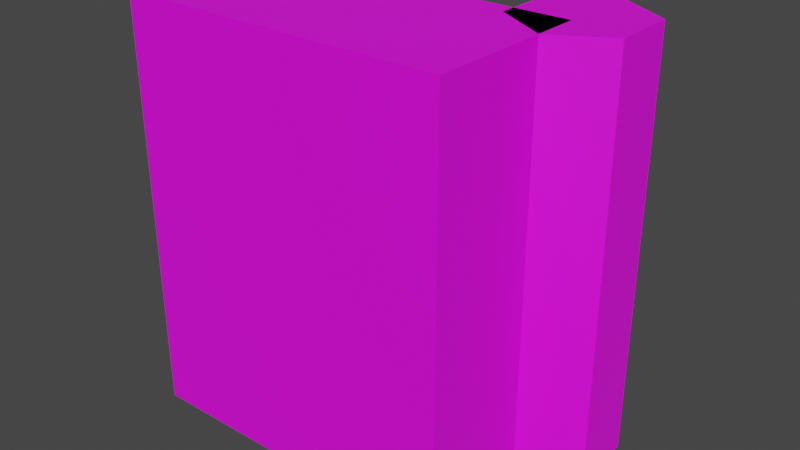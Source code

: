 # Source: Wall_3.blend  (saved by Blender 5.1.29; exported with 4.5.12 LTS)
import bpy
from mathutils import Matrix  # noqa: F401  (used for matrix-valued properties, if any)

bpy.ops.wm.read_factory_settings(use_empty=True)
scene = bpy.context.scene
scene.name = 'Scene'

# ---- collections
col_collection = bpy.data.collections.new('Collection'); scene.collection.children.link(col_collection)

# ---- images (referenced by path relative to the original .blend; pixels are not part of the script)
import os
ASSET_DIR = os.environ.get("B2B_ASSET_DIR", "")  # directory of the original .blend (textures are referenced by path, not embedded)
HERE = os.path.dirname(os.path.abspath(__file__))  # packed textures are extracted next to this script under _unpacked/

def load_image(name, relpath, width, height, colorspace="sRGB"):
    """Load a texture the original file referenced (path relative to the .blend, or extracted next to this script)."""
    p = next((c for c in (os.path.join(HERE, relpath), os.path.join(ASSET_DIR, relpath)) if relpath and os.path.exists(c)), "")
    if p:
        img = bpy.data.images.load(p, check_existing=True)
        img.name = name
    else:  # same state as the original file: an image datablock whose file is absent (Cycles renders it pink)
        img = bpy.data.images.new(name, width, height)
        img.source = "FILE"
        img.filepath = "//" + (relpath or name)
    img.colorspace_settings.name = colorspace
    return img
img_texture = load_image('Texture', 'Textures/Texture.png', 1024, 1024, 'sRGB')
img_struct = load_image('Struct', 'Textures/Struct.png', 1024, 1024, 'sRGB')

# ---- materials (node trees are filled in below, after node groups)
mat_cube_material = bpy.data.materials.new('Cube Material')
mat_cylinder_material = bpy.data.materials.new('Cylinder Material')

# ---- material node trees
mat_cube_material.use_nodes = True; mat_cube_material.node_tree.nodes.clear()
_N = mat_cube_material.node_tree.nodes; _L = mat_cube_material.node_tree.links
n0 = _N.new('ShaderNodeBsdfPrincipled'); n0.name = 'Principled BSDF'; n0.location = (-200, 100)
n1 = _N.new('ShaderNodeOutputMaterial'); n1.name = 'Material Output'; n1.location = (200, 100)
n2 = _N.new('ShaderNodeTexImage'); n2.name = 'Image Texture'; n2.location = (-680, 100)
n2.image = img_texture
n2.interpolation = 'Closest'
_L.new(n0.outputs[0], n1.inputs[0])
_L.new(n2.outputs[0], n0.inputs[0])
_L.new(n2.outputs[1], n0.inputs[4])
n1.is_active_output = True
mat_cylinder_material.use_nodes = True; mat_cylinder_material.node_tree.nodes.clear()
_N = mat_cylinder_material.node_tree.nodes; _L = mat_cylinder_material.node_tree.links
n0 = _N.new('ShaderNodeBsdfPrincipled'); n0.name = 'Principled BSDF'; n0.location = (-200, 100)
n1 = _N.new('ShaderNodeOutputMaterial'); n1.name = 'Material Output'; n1.location = (200, 100)
n2 = _N.new('ShaderNodeTexImage'); n2.name = 'Image Texture'; n2.location = (-680, 100)
n2.image = img_struct
n2.interpolation = 'Closest'
_L.new(n0.outputs[0], n1.inputs[0])
_L.new(n2.outputs[0], n0.inputs[0])
_L.new(n2.outputs[1], n0.inputs[4])
n1.is_active_output = True

# ---- world
world_world = bpy.data.worlds.new('World'); scene.world = world_world
world_world.use_nodes = True; world_world.node_tree.nodes.clear()
_N = world_world.node_tree.nodes; _L = world_world.node_tree.links
n0 = _N.new('ShaderNodeOutputWorld'); n0.name = 'World Output'; n0.location = (300, 300)
n1 = _N.new('ShaderNodeBackground'); n1.name = 'Background'; n1.location = (10, 300)
n1.inputs[0].default_value = (0.05088, 0.05088, 0.05088, 1.0)
_L.new(n1.outputs[0], n0.inputs[0])
n0.is_active_output = True
world_world.color = (0.05088, 0.05088, 0.05088)
world_world.use_sun_shadow = False
world_world.sun_shadow_jitter_overblur = 0.0

# ---- meshes
me_cube_001 = bpy.data.meshes.new('Cube.001')
me_cube_001.from_pydata([(-1.0, -1.0, -0.5), (-1.0, -1.0, 2.0), (-1.0, 0.5, -0.5), (-1.0, 0.0, 2.0), (1.0, -1.0, -0.5), (1.0, -1.0, 2.0), (1.0, 0.5, -0.5), (1.0, 0.0, 2.0), (-1.0, -1.0, 1.154), (-1.0, 0.0, 1.154), (1.0, 0.0, 1.154), (1.0, -1.0, 1.154)], [], [(8, 1, 3, 9), (9, 3, 7, 10), (10, 7, 5, 11), (11, 5, 1, 8), (2, 6, 4, 0), (7, 3, 1, 5), (4, 11, 8, 0), (6, 10, 11, 4), (2, 9, 10, 6), (0, 8, 9, 2)])
_uv = me_cube_001.uv_layers.new(name='UVMap')
_uv.uv.foreach_set('vector', [0.1707, 0.8543, 0.1735, 0.8904, 0.1274, 0.9465, 0.0887, 0.863, 0.2344, 0.5156, 0.01562, 0.5156, 0.01562, 0.01562, 0.2344, 0.01562, 0.3043, 0.8905, 0.2703, 0.9465, 0.2303, 0.8983, 0.2446, 0.8711, 0.2446, 0.8711, 0.2303, 0.8983, 0.1735, 0.8904, 0.1707, 0.8543, 0.1598, 0.7159, 0.3037, 0.7218, 0.2471, 0.7995, 0.1946, 0.7893, 0.2703, 0.9465, 0.1274, 0.9465, 0.1735, 0.8904, 0.2303, 0.8983, 0.2471, 0.7995, 0.2446, 0.8711, 0.1707, 0.8543, 0.1946, 0.7893, 0.3037, 0.7218, 0.3043, 0.8905, 0.2446, 0.8711, 0.2471, 0.7995, 0.6719, 0.5156, 0.2344, 0.5156, 0.2344, 0.01562, 0.6719, 0.01562, 0.1946, 0.7893, 0.1707, 0.8543, 0.0887, 0.863, 0.1598, 0.7159])
me_cube_001.materials.append(mat_cube_material)
me_cube_001.use_remesh_fix_poles = True
me_cube_001.use_remesh_preserve_attributes = False
me_cube_001.update()
me_cylinder = bpy.data.meshes.new('Cylinder')
me_cylinder.from_pydata([(0.0, 0.38, -1.25), (0.0, 0.38, 1.25), (0.3291, 0.19, -1.25), (0.3291, 0.19, 1.25), (0.3291, -0.19, -1.25), (0.3291, -0.19, 1.25), (0.0, -0.38, -1.25), (0.0, -0.38, 1.25), (-0.3291, -0.19, -1.25), (-0.3291, -0.19, 1.25), (-0.3291, 0.19, -1.25), (-0.3291, 0.19, 1.25)], [], [(0, 1, 3, 2), (2, 3, 5, 4), (4, 5, 7, 6), (3, 1, 11, 9, 7, 5), (8, 9, 11, 10), (10, 11, 1, 0)])
_uv = me_cylinder.uv_layers.new(name='UVMap')
_uv.uv.foreach_set('vector', [0.6406, 0.2969, 0.01562, 0.2969, 0.01562, 0.2031, 0.6406, 0.2031, 0.6406, 0.2031, 0.01562, 0.2031, 0.01562, 0.1094, 0.6406, 0.1094, 0.6406, 0.1094, 0.01562, 0.1094, 0.01562, 0.01562, 0.6406, 0.01562, 0.1581, 0.7478, 0.244, 0.7947, 0.244, 0.8885, 0.1581, 0.9353, 0.07217, 0.8885, 0.07217, 0.7947, 0.6406, 0.4844, 0.01562, 0.4844, 0.01562, 0.3906, 0.6406, 0.3906, 0.6406, 0.3906, 0.01562, 0.3906, 0.01562, 0.2969, 0.6406, 0.2969])
me_cylinder.materials.append(mat_cylinder_material)
me_cylinder.update()

# ---- objects
ob_cube = bpy.data.objects.new('Cube', me_cube_001)
ob_cylinder = bpy.data.objects.new('Cylinder', me_cylinder)

# ---- transforms, parenting, visibility, modifiers, constraints
ob_cube.location = (0.0, 0.0, 0.5)
ob_cylinder.location = (1.0, 0.1, 1.25)

# ---- collection membership
col_collection.objects.link(ob_cube)
col_collection.objects.link(ob_cylinder)

# ---- scene / render settings (as saved in the file)
scene.frame_start = 1; scene.frame_end = 250; scene.frame_set(1)
scene.render.engine = 'BLENDER_EEVEE_NEXT'
scene.render.bake_bias = 0.0
scene.render.bake_samples = 0
scene.cycles.sampling_pattern = 'TABULATED_SOBOL'
scene.cycles.use_light_tree = False
scene.view_settings.view_transform = 'Filmic'
bpy.context.view_layer.update()

# ---- added for rendering (the .blend has no active camera and no usable light): camera, sun
cam_auto = bpy.data.cameras.new('AutoCamera')
cam_auto.lens = 50.0
cam_auto.sensor_width = 36.0
cam_auto.clip_end = 1000.0
ob_auto_camera = bpy.data.objects.new('AutoCamera', cam_auto)
scene.collection.objects.link(ob_auto_camera)
ob_auto_camera.location = (3.61709, -4.39305, 4.01204)
ob_auto_camera.rotation_euler = (1.09748, -7.21219e-08, 0.694738)
scene.camera = ob_auto_camera
light_auto_sun = bpy.data.lights.new('AutoSun', 'SUN')
light_auto_sun.energy = 3.0
light_auto_sun.angle = 0.0523599
ob_auto_sun = bpy.data.objects.new('AutoSun', light_auto_sun)
scene.collection.objects.link(ob_auto_sun)
ob_auto_sun.rotation_euler = (0.872665, 0.174533, 0.523599)
bpy.context.view_layer.update()
